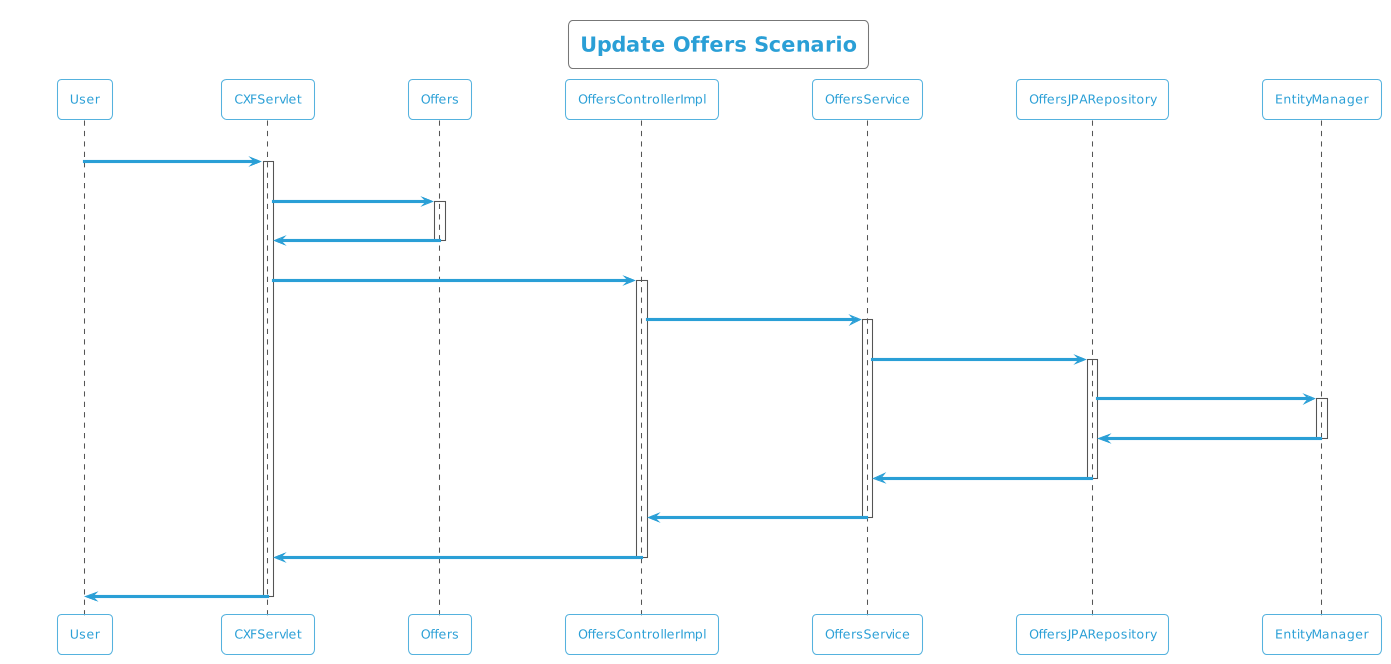

The diagram above was rendered by PlantUML. Its source (embedded in the PNG):
@startuml
!theme cyborg-outline
title Update Offers Scenario
participant User
User -> CXFServlet: UPDATE, Offers
activate CXFServlet
CXFServlet -> Offers: << update >>
activate Offers
Offers -> CXFServlet: << instance >>
deactivate Offers
CXFServlet -> OffersControllerImpl: update(:Offers)
activate OffersControllerImpl
OffersControllerImpl -> OffersService: update(:Offers)
activate OffersService
OffersService -> OffersJPARepository: update(:Offers)
activate OffersJPARepository
OffersJPARepository -> EntityManager: update(:Offers)
activate EntityManager
EntityManager -> OffersJPARepository: << persisted Offers >>
deactivate EntityManager
OffersJPARepository -> OffersService: << persisted Offers >>
deactivate OffersJPARepository
OffersService -> OffersControllerImpl: << persisted Offers >>
deactivate OffersService
OffersControllerImpl -> CXFServlet: << persisted Offers >>
deactivate OffersControllerImpl
CXFServlet -> User: marshalled Offers XML
deactivate CXFServlet
@enduml